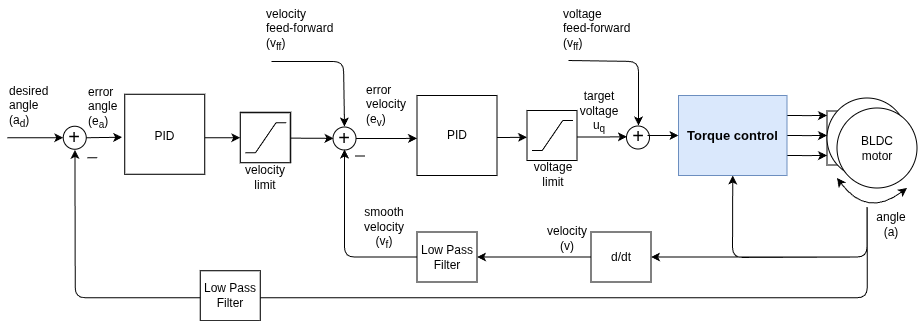

The diagram above was exported from draw.io. Its source (the exported page's mxGraphModel, read from the mxfile embedded in the PNG):
<mxGraphModel dx="3336" dy="3738" grid="1" gridSize="10" guides="1" tooltips="1" connect="1" arrows="1" fold="1" page="1" pageScale="1" pageWidth="827" pageHeight="1169" math="1" shadow="0">
  <root>
    <mxCell id="0" />
    <mxCell id="1" parent="0" />
    <mxCell id="2" parent="1" style="rounded=0;whiteSpace=wrap;html=1;strokeColor=#000000;" value="" vertex="1">
      <mxGeometry height="54" width="20" x="4178.5" y="-1909.5" as="geometry" />
    </mxCell>
    <mxCell id="3" edge="1" parent="1" style="edgeStyle=orthogonalEdgeStyle;orthogonalLoop=1;jettySize=auto;html=1;exitX=1;exitY=0.25;exitDx=0;exitDy=0;rounded=1;">
      <mxGeometry relative="1" as="geometry">
        <mxPoint x="4138.5" y="-1905" as="sourcePoint" />
        <mxPoint x="4178.5" y="-1905" as="targetPoint" />
      </mxGeometry>
    </mxCell>
    <mxCell id="4" edge="1" parent="1" style="edgeStyle=orthogonalEdgeStyle;rounded=1;orthogonalLoop=1;jettySize=auto;html=1;exitX=1;exitY=0.5;exitDx=0;exitDy=0;">
      <mxGeometry relative="1" as="geometry">
        <mxPoint x="4138.5" y="-1885" as="sourcePoint" />
        <mxPoint x="4178.5" y="-1885" as="targetPoint" />
      </mxGeometry>
    </mxCell>
    <mxCell id="5" edge="1" parent="1" style="edgeStyle=orthogonalEdgeStyle;rounded=1;orthogonalLoop=1;jettySize=auto;html=1;exitX=1;exitY=0.75;exitDx=0;exitDy=0;">
      <mxGeometry relative="1" as="geometry">
        <mxPoint x="4138.5" y="-1865" as="sourcePoint" />
        <mxPoint x="4178.5" y="-1865" as="targetPoint" />
      </mxGeometry>
    </mxCell>
    <mxCell id="6" parent="1" style="ellipse;whiteSpace=wrap;html=1;aspect=fixed;" value="" vertex="1">
      <mxGeometry height="80" width="80" x="4178.5" y="-1922.5" as="geometry" />
    </mxCell>
    <mxCell id="7" parent="1" style="text;html=1;strokeColor=none;fillColor=none;align=center;verticalAlign=middle;whiteSpace=wrap;rounded=0;" value="M" vertex="1">
      <mxGeometry height="20" width="40" x="4208.5" y="-1905" as="geometry" />
    </mxCell>
    <mxCell id="8" parent="1" style="ellipse;whiteSpace=wrap;html=1;aspect=fixed;strokeColor=#000000;" value="" vertex="1">
      <mxGeometry height="80" width="80" x="4188.5" y="-1912.5" as="geometry" />
    </mxCell>
    <mxCell id="9" edge="1" parent="1" style="endArrow=classic;startArrow=classic;html=1;curved=1;" value="">
      <mxGeometry height="50" relative="1" width="50" as="geometry">
        <Array as="points">
          <mxPoint x="4218.5" y="-1802.5" />
        </Array>
        <mxPoint x="4188.5" y="-1842.5" as="sourcePoint" />
        <mxPoint x="4258.5" y="-1832.5" as="targetPoint" />
      </mxGeometry>
    </mxCell>
    <mxCell id="10" parent="1" style="text;html=1;strokeColor=none;fillColor=none;align=center;verticalAlign=middle;whiteSpace=wrap;rounded=0;" value="BLDC motor" vertex="1">
      <mxGeometry height="35" width="40" x="4208.5" y="-1890" as="geometry" />
    </mxCell>
    <mxCell id="11" edge="1" parent="1" source="12" style="edgeStyle=orthogonalEdgeStyle;rounded=0;orthogonalLoop=1;jettySize=auto;html=1;exitX=1;exitY=0.5;exitDx=0;exitDy=0;entryX=0;entryY=0.583;entryDx=0;entryDy=0;entryPerimeter=0;" target="16">
      <mxGeometry relative="1" as="geometry">
        <mxPoint x="3748.5" y="-1872.5" as="targetPoint" />
      </mxGeometry>
    </mxCell>
    <mxCell id="12" parent="1" style="ellipse;whiteSpace=wrap;html=1;aspect=fixed;strokeColor=#000000;" value="" vertex="1">
      <mxGeometry height="23" width="23" x="3684.5" y="-1893.5" as="geometry" />
    </mxCell>
    <mxCell id="13" connectable="0" parent="1" style="group" value="" vertex="1">
      <mxGeometry height="80" width="80" x="3768.5" y="-1925" as="geometry" />
    </mxCell>
    <mxCell id="14" edge="1" parent="13" style="edgeStyle=orthogonalEdgeStyle;rounded=0;orthogonalLoop=1;jettySize=auto;html=1;exitX=1;exitY=0.5;exitDx=0;exitDy=0;entryX=0;entryY=0.463;entryDx=0;entryDy=0;entryPerimeter=0;">
      <mxGeometry relative="1" as="geometry">
        <Array as="points">
          <mxPoint x="70.07" y="41.97999999999999" />
        </Array>
        <mxPoint x="30.000232558139544" y="42.06139534883724" as="sourcePoint" />
        <mxPoint x="110.00023255813954" y="41.82883720930229" as="targetPoint" />
      </mxGeometry>
    </mxCell>
    <mxCell id="15" parent="13" style="whiteSpace=wrap;html=1;aspect=fixed;strokeColor=#000000;" value="" vertex="1">
      <mxGeometry height="80" width="80" as="geometry" />
    </mxCell>
    <mxCell id="16" parent="13" style="text;html=1;strokeColor=none;fillColor=none;align=center;verticalAlign=middle;whiteSpace=wrap;rounded=0;" value="PID" vertex="1">
      <mxGeometry height="35" width="80" y="22.5" as="geometry" />
    </mxCell>
    <mxCell id="17" edge="1" parent="1" style="edgeStyle=orthogonalEdgeStyle;rounded=0;orthogonalLoop=1;jettySize=auto;html=1;exitX=1;exitY=0.5;exitDx=0;exitDy=0;entryX=0;entryY=0.463;entryDx=0;entryDy=0;entryPerimeter=0;">
      <mxGeometry relative="1" as="geometry">
        <Array as="points">
          <mxPoint x="3938.5" y="-1883.5" />
        </Array>
        <mxPoint x="3898.4302325581393" y="-1883.4186046511627" as="sourcePoint" />
        <mxPoint x="3978.4302325581393" y="-1883.6511627906975" as="targetPoint" />
      </mxGeometry>
    </mxCell>
    <mxCell id="18" edge="1" parent="1" style="endArrow=none;html=1;" value="">
      <mxGeometry height="50" relative="1" width="50" as="geometry">
        <mxPoint x="3706.5" y="-1864.5" as="sourcePoint" />
        <mxPoint x="3716.5" y="-1864.5" as="targetPoint" />
      </mxGeometry>
    </mxCell>
    <mxCell id="19" parent="1" style="text;html=1;strokeColor=none;fillColor=none;align=center;verticalAlign=middle;whiteSpace=wrap;rounded=0;" value="&lt;font style=&quot;font-size: 20px&quot;&gt;+&lt;/font&gt;" vertex="1">
      <mxGeometry height="24" width="18" x="3687" y="-1895" as="geometry" />
    </mxCell>
    <mxCell id="20" edge="1" parent="1" source="30" style="edgeStyle=orthogonalEdgeStyle;rounded=1;orthogonalLoop=1;jettySize=auto;html=1;exitX=0;exitY=0.5;exitDx=0;exitDy=0;entryX=0.5;entryY=1;entryDx=0;entryDy=0;" target="19">
      <mxGeometry relative="1" as="geometry" />
    </mxCell>
    <mxCell id="21" parent="1" style="rounded=0;whiteSpace=wrap;html=1;strokeColor=#000000;" value="d/dt" vertex="1">
      <mxGeometry height="50" width="60" x="3942.5" y="-1788.5" as="geometry" />
    </mxCell>
    <mxCell id="22" edge="1" parent="1" style="endArrow=classic;html=1;entryX=1;entryY=0.5;entryDx=0;entryDy=0;" target="21" value="">
      <mxGeometry height="50" relative="1" width="50" as="geometry">
        <Array as="points">
          <mxPoint x="4218.5" y="-1763.5" />
        </Array>
        <mxPoint x="4218.5" y="-1812.5" as="sourcePoint" />
        <mxPoint x="3746" y="-1870.5" as="targetPoint" />
      </mxGeometry>
    </mxCell>
    <mxCell id="23" parent="1" style="text;html=1;strokeColor=none;fillColor=none;align=center;verticalAlign=middle;whiteSpace=wrap;rounded=0;" value="angle (a)" vertex="1">
      <mxGeometry height="20" width="40" x="4222.5" y="-1806.5" as="geometry" />
    </mxCell>
    <mxCell id="24" parent="1" style="text;html=1;resizable=0;points=[];autosize=1;align=left;verticalAlign=top;spacingTop=-4;" value="&lt;span style=&quot;text-align: center ; white-space: normal&quot;&gt;error&lt;br&gt;velocity&amp;nbsp;&lt;br&gt;(e&lt;sub&gt;v&lt;/sub&gt;)&lt;/span&gt;" vertex="1">
      <mxGeometry height="50" width="60" x="3716" y="-1940" as="geometry" />
    </mxCell>
    <mxCell id="25" parent="1" style="text;html=1;strokeColor=none;fillColor=none;align=center;verticalAlign=middle;whiteSpace=wrap;rounded=0;" value="target&lt;br&gt;voltage u&lt;sub&gt;q&lt;/sub&gt;" vertex="1">
      <mxGeometry height="20" width="40" x="3931" y="-1918.5" as="geometry" />
    </mxCell>
    <mxCell id="26" edge="1" parent="1" style="endArrow=classic;html=1;entryX=0.5;entryY=1;entryDx=0;entryDy=0;" target="27" value="">
      <mxGeometry height="50" relative="1" width="50" as="geometry">
        <Array as="points">
          <mxPoint x="4218.5" y="-1763.5" />
          <mxPoint x="4084" y="-1763" />
        </Array>
        <mxPoint x="4218.5" y="-1813.5" as="sourcePoint" />
        <mxPoint x="4018.5" y="-1848.5" as="targetPoint" />
      </mxGeometry>
    </mxCell>
    <mxCell id="27" parent="1" style="rounded=0;whiteSpace=wrap;html=1;fillColor=#dae8fc;strokeColor=#6c8ebf;" value="&lt;b style=&quot;font-size: 13px&quot;&gt;Torque control&lt;br&gt;&lt;/b&gt;" vertex="1">
      <mxGeometry height="80" width="108.5" x="4030" y="-1925" as="geometry" />
    </mxCell>
    <mxCell id="28" parent="1" style="text;html=1;strokeColor=none;fillColor=none;align=center;verticalAlign=middle;whiteSpace=wrap;rounded=0;" value="velocity (v)" vertex="1">
      <mxGeometry height="20" width="40" x="3898.5" y="-1792.5" as="geometry" />
    </mxCell>
    <mxCell id="29" edge="1" parent="1" source="21" style="endArrow=classic;html=1;entryX=1;entryY=0.5;entryDx=0;entryDy=0;exitX=0;exitY=0.5;exitDx=0;exitDy=0;" target="30" value="">
      <mxGeometry height="50" relative="1" width="50" as="geometry">
        <mxPoint x="3908.5" y="-1763.5" as="sourcePoint" />
        <mxPoint x="3948.5" y="-1762.5" as="targetPoint" />
      </mxGeometry>
    </mxCell>
    <mxCell id="30" parent="1" style="rounded=0;whiteSpace=wrap;html=1;strokeColor=#000000;" value="Low Pass&lt;br&gt;Filter" vertex="1">
      <mxGeometry height="50" width="60" x="3768.5" y="-1788.5" as="geometry" />
    </mxCell>
    <mxCell id="31" parent="1" style="text;html=1;strokeColor=none;fillColor=none;align=center;verticalAlign=middle;whiteSpace=wrap;rounded=0;" value="smooth&lt;br&gt;velocity (v&lt;sub&gt;f&lt;/sub&gt;)" vertex="1">
      <mxGeometry height="20" width="40" x="3716" y="-1802.5" as="geometry" />
    </mxCell>
    <mxCell id="32" parent="1" style="whiteSpace=wrap;html=1;aspect=fixed;" value="" vertex="1">
      <mxGeometry height="50" width="50" x="3878.5" y="-1910" as="geometry" />
    </mxCell>
    <mxCell id="33" connectable="0" parent="1" style="group" value="" vertex="1">
      <mxGeometry height="30" width="41" x="3883.5" y="-1900" as="geometry" />
    </mxCell>
    <mxCell id="34" edge="1" parent="33" style="endArrow=none;html=1;" value="">
      <mxGeometry height="50" relative="1" width="50" as="geometry">
        <mxPoint x="10.25" y="29.999999999999915" as="sourcePoint" />
        <mxPoint x="30.75" as="targetPoint" />
      </mxGeometry>
    </mxCell>
    <mxCell id="35" edge="1" parent="33" style="endArrow=none;html=1;" value="">
      <mxGeometry height="50" relative="1" width="50" as="geometry">
        <mxPoint x="30.75" as="sourcePoint" />
        <mxPoint x="41" as="targetPoint" />
      </mxGeometry>
    </mxCell>
    <mxCell id="36" edge="1" parent="33" style="endArrow=none;html=1;" value="">
      <mxGeometry height="50" relative="1" width="50" as="geometry">
        <mxPoint y="30" as="sourcePoint" />
        <mxPoint x="10.25" y="30" as="targetPoint" />
      </mxGeometry>
    </mxCell>
    <mxCell id="37" edge="1" parent="1" style="endArrow=classic;html=1;entryX=0;entryY=0.5;entryDx=0;entryDy=0;" value="">
      <mxGeometry height="50" relative="1" width="50" as="geometry">
        <mxPoint x="3641.5" y="-1882.3686131386858" as="sourcePoint" />
        <mxPoint x="3685" y="-1882.1399999999999" as="targetPoint" />
      </mxGeometry>
    </mxCell>
    <mxCell id="38" parent="1" style="text;html=1;strokeColor=none;fillColor=none;align=center;verticalAlign=middle;whiteSpace=wrap;rounded=0;" value="voltage&lt;br&gt;limit" vertex="1">
      <mxGeometry height="20" width="40" x="3884.5" y="-1855.5" as="geometry" />
    </mxCell>
    <mxCell id="39" edge="1" parent="1" style="endArrow=classic;html=1;" value="">
      <mxGeometry height="50" relative="1" width="50" as="geometry">
        <Array as="points">
          <mxPoint x="3695" y="-1959" />
        </Array>
        <mxPoint x="3623" y="-1959" as="sourcePoint" />
        <mxPoint x="3696" y="-1894" as="targetPoint" />
      </mxGeometry>
    </mxCell>
    <mxCell id="40" parent="1" style="text;whiteSpace=wrap;html=1;" value="velocity&lt;br&gt;&lt;div&gt;&lt;span style=&quot;background-color: transparent; color: light-dark(rgb(0, 0, 0), rgb(255, 255, 255));&quot;&gt;feed-forward&amp;nbsp;&lt;/span&gt;&lt;/div&gt;&lt;div&gt;&lt;span style=&quot;background-color: transparent; color: light-dark(rgb(0, 0, 0), rgb(255, 255, 255));&quot;&gt;(v&lt;/span&gt;&lt;sub style=&quot;background-color: transparent; color: light-dark(rgb(0, 0, 0), rgb(255, 255, 255));&quot;&gt;ff&lt;/sub&gt;&lt;span style=&quot;background-color: transparent; color: light-dark(rgb(0, 0, 0), rgb(255, 255, 255));&quot;&gt;)&lt;/span&gt;&lt;/div&gt;" vertex="1">
      <mxGeometry height="70" width="100" x="3616" y="-2020" as="geometry" />
    </mxCell>
    <mxCell id="41" parent="1" style="ellipse;whiteSpace=wrap;html=1;aspect=fixed;strokeColor=#000000;" value="" vertex="1">
      <mxGeometry height="23" width="23" x="3978" y="-1894.5" as="geometry" />
    </mxCell>
    <mxCell id="42" edge="1" parent="1" source="43" style="edgeStyle=orthogonalEdgeStyle;rounded=0;orthogonalLoop=1;jettySize=auto;html=1;exitX=1;exitY=0.5;exitDx=0;exitDy=0;entryX=0;entryY=0.5;entryDx=0;entryDy=0;" target="27">
      <mxGeometry relative="1" as="geometry" />
    </mxCell>
    <mxCell id="43" parent="1" style="text;html=1;strokeColor=none;fillColor=none;align=center;verticalAlign=middle;whiteSpace=wrap;rounded=0;" value="&lt;font style=&quot;font-size: 20px&quot;&gt;+&lt;/font&gt;" vertex="1">
      <mxGeometry height="24" width="18" x="3981" y="-1897" as="geometry" />
    </mxCell>
    <mxCell id="44" edge="1" parent="1" style="endArrow=classic;html=1;" value="">
      <mxGeometry height="50" relative="1" width="50" as="geometry">
        <Array as="points">
          <mxPoint x="3990" y="-1959" />
        </Array>
        <mxPoint x="3920" y="-1960" as="sourcePoint" />
        <mxPoint x="3990" y="-1895" as="targetPoint" />
      </mxGeometry>
    </mxCell>
    <mxCell id="45" parent="1" style="text;whiteSpace=wrap;html=1;" value="voltage&lt;br&gt;&lt;div&gt;&lt;span style=&quot;background-color: transparent; color: light-dark(rgb(0, 0, 0), rgb(255, 255, 255));&quot;&gt;feed-forward&amp;nbsp;&lt;/span&gt;&lt;/div&gt;&lt;div&gt;&lt;span style=&quot;background-color: transparent; color: light-dark(rgb(0, 0, 0), rgb(255, 255, 255));&quot;&gt;(v&lt;/span&gt;&lt;sub style=&quot;background-color: transparent; color: light-dark(rgb(0, 0, 0), rgb(255, 255, 255));&quot;&gt;ff&lt;/sub&gt;&lt;span style=&quot;background-color: transparent; color: light-dark(rgb(0, 0, 0), rgb(255, 255, 255));&quot;&gt;)&lt;/span&gt;&lt;/div&gt;" vertex="1">
      <mxGeometry height="70" width="100" x="3912.5" y="-2020" as="geometry" />
    </mxCell>
    <mxCell id="46" parent="1" style="whiteSpace=wrap;html=1;aspect=fixed;" value="" vertex="1">
      <mxGeometry height="50" width="50" x="3592.25" y="-1908.25" as="geometry" />
    </mxCell>
    <mxCell id="47" edge="1" parent="1" style="endArrow=none;html=1;" value="">
      <mxGeometry height="50" relative="1" width="50" as="geometry">
        <mxPoint x="3607.5" y="-1868.25" as="sourcePoint" />
        <mxPoint x="3628" y="-1898.25" as="targetPoint" />
      </mxGeometry>
    </mxCell>
    <mxCell id="48" edge="1" parent="1" style="endArrow=none;html=1;" value="">
      <mxGeometry height="50" relative="1" width="50" as="geometry">
        <mxPoint x="3628" y="-1898.25" as="sourcePoint" />
        <mxPoint x="3638.25" y="-1898.25" as="targetPoint" />
      </mxGeometry>
    </mxCell>
    <mxCell id="49" edge="1" parent="1" style="endArrow=none;html=1;" value="">
      <mxGeometry height="50" relative="1" width="50" as="geometry">
        <mxPoint x="3597.25" y="-1868.25" as="sourcePoint" />
        <mxPoint x="3607.5" y="-1868.25" as="targetPoint" />
      </mxGeometry>
    </mxCell>
    <mxCell id="50" connectable="0" parent="1" style="group" value="" vertex="1">
      <mxGeometry height="82.5" width="80" x="3476.25" y="-1926.25" as="geometry" />
    </mxCell>
    <mxCell id="51" parent="50" style="whiteSpace=wrap;html=1;aspect=fixed;strokeColor=#000000;" value="" vertex="1">
      <mxGeometry height="80" width="80" as="geometry" />
    </mxCell>
    <mxCell id="52" parent="50" style="text;html=1;strokeColor=none;fillColor=none;align=center;verticalAlign=middle;whiteSpace=wrap;rounded=0;direction=south;" value="PID" vertex="1">
      <mxGeometry height="80" width="35" x="22.5" y="2.5" as="geometry" />
    </mxCell>
    <mxCell id="53" parent="1" style="ellipse;whiteSpace=wrap;html=1;aspect=fixed;strokeColor=#000000;" value="" vertex="1">
      <mxGeometry height="23" width="23" x="3414.75" y="-1894.25" as="geometry" />
    </mxCell>
    <mxCell id="54" edge="1" parent="1" source="53" style="endArrow=classic;html=1;exitX=1;exitY=0.5;exitDx=0;exitDy=0;" value="">
      <mxGeometry height="50" relative="1" width="50" as="geometry">
        <mxPoint x="3441.75" y="-1883.25" as="sourcePoint" />
        <mxPoint x="3473.75" y="-1883.25" as="targetPoint" />
      </mxGeometry>
    </mxCell>
    <mxCell id="55" edge="1" parent="1" style="endArrow=classic;html=1;entryX=0;entryY=0.5;entryDx=0;entryDy=0;" target="62" value="">
      <mxGeometry height="50" relative="1" width="50" as="geometry">
        <mxPoint x="3556.25" y="-1882.75" as="sourcePoint" />
        <mxPoint x="3604.749999999991" y="-1882.25" as="targetPoint" />
      </mxGeometry>
    </mxCell>
    <mxCell id="56" edge="1" parent="1" style="endArrow=classic;html=1;entryX=0.51;entryY=1.1;entryDx=0;entryDy=0;entryPerimeter=0;" target="59" value="">
      <mxGeometry height="50" relative="1" width="50" as="geometry">
        <Array as="points">
          <mxPoint x="4218.75" y="-1722.75" />
          <mxPoint x="3426.75" y="-1722.75" />
        </Array>
        <mxPoint x="4218.75" y="-1812.75" as="sourcePoint" />
        <mxPoint x="4048.75" y="-1682.75" as="targetPoint" />
      </mxGeometry>
    </mxCell>
    <mxCell id="57" edge="1" parent="1" style="endArrow=classic;html=1;entryX=0;entryY=0.5;entryDx=0;entryDy=0;" target="53" value="">
      <mxGeometry height="50" relative="1" width="50" as="geometry">
        <mxPoint x="3358.75" y="-1882.75" as="sourcePoint" />
        <mxPoint x="3458.75" y="-1632.75" as="targetPoint" />
      </mxGeometry>
    </mxCell>
    <mxCell id="58" edge="1" parent="1" style="endArrow=none;html=1;" value="">
      <mxGeometry height="50" relative="1" width="50" as="geometry">
        <Array as="points">
          <mxPoint x="3438.75" y="-1862.75" />
        </Array>
        <mxPoint x="3438.75" y="-1862.75" as="sourcePoint" />
        <mxPoint x="3448.75" y="-1862.75" as="targetPoint" />
      </mxGeometry>
    </mxCell>
    <mxCell id="59" parent="1" style="text;html=1;strokeColor=none;fillColor=none;align=center;verticalAlign=middle;whiteSpace=wrap;rounded=0;" value="&lt;font style=&quot;font-size: 20px&quot;&gt;+&lt;/font&gt;" vertex="1">
      <mxGeometry height="22" width="20" x="3416.25" y="-1894.75" as="geometry" />
    </mxCell>
    <mxCell id="60" parent="1" style="text;html=1;resizable=0;points=[];autosize=1;align=left;verticalAlign=top;spacingTop=-4;" value="&lt;span style=&quot;text-align: center ; white-space: normal&quot;&gt;error&lt;br&gt;angle&amp;nbsp;&lt;br&gt;(e&lt;sub&gt;a&lt;/sub&gt;)&lt;/span&gt;" vertex="1">
      <mxGeometry height="50" width="50" x="3437.75" y="-1937.75" as="geometry" />
    </mxCell>
    <mxCell id="61" parent="1" style="text;html=1;" value="desired&lt;br&gt;angle&lt;br&gt;(a&lt;sub&gt;d&lt;/sub&gt;)" vertex="1">
      <mxGeometry height="70" width="40" x="3358.75" y="-1942.75" as="geometry" />
    </mxCell>
    <mxCell id="62" parent="1" style="whiteSpace=wrap;html=1;aspect=fixed;" value="" vertex="1">
      <mxGeometry height="50" width="50" x="3591.75" y="-1907.75" as="geometry" />
    </mxCell>
    <mxCell id="63" connectable="0" parent="1" style="group" value="" vertex="1">
      <mxGeometry height="30" width="41" x="3596.75" y="-1897.75" as="geometry" />
    </mxCell>
    <mxCell id="64" edge="1" parent="63" style="endArrow=none;html=1;" value="">
      <mxGeometry height="50" relative="1" width="50" as="geometry">
        <mxPoint x="10.25" y="29.999999999999915" as="sourcePoint" />
        <mxPoint x="30.75" as="targetPoint" />
      </mxGeometry>
    </mxCell>
    <mxCell id="65" edge="1" parent="63" style="endArrow=none;html=1;" value="">
      <mxGeometry height="50" relative="1" width="50" as="geometry">
        <mxPoint x="30.75" as="sourcePoint" />
        <mxPoint x="41" as="targetPoint" />
      </mxGeometry>
    </mxCell>
    <mxCell id="66" edge="1" parent="63" style="endArrow=none;html=1;" value="">
      <mxGeometry height="50" relative="1" width="50" as="geometry">
        <mxPoint y="30" as="sourcePoint" />
        <mxPoint x="10.25" y="30" as="targetPoint" />
      </mxGeometry>
    </mxCell>
    <mxCell id="67" parent="1" style="text;html=1;strokeColor=none;fillColor=none;align=center;verticalAlign=middle;whiteSpace=wrap;rounded=0;" value="velocity&lt;br&gt;limit" vertex="1">
      <mxGeometry height="20" width="40" x="3596.75" y="-1852.75" as="geometry" />
    </mxCell>
    <mxCell id="68" parent="1" style="rounded=0;whiteSpace=wrap;html=1;strokeColor=#000000;" value="Low Pass&lt;br&gt;Filter" vertex="1">
      <mxGeometry height="50" width="60" x="3551.75" y="-1749.75" as="geometry" />
    </mxCell>
  </root>
</mxGraphModel>